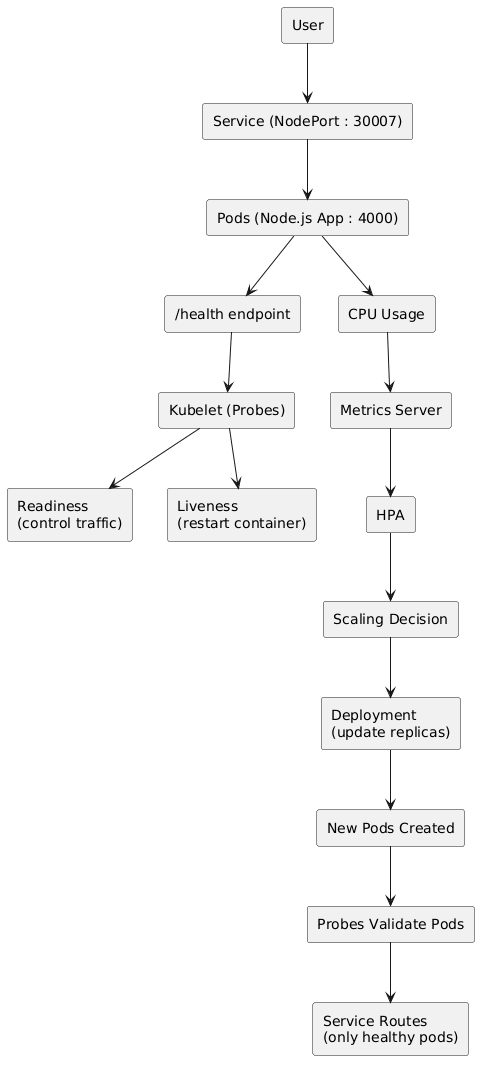

The diagram above was rendered by PlantUML. Its source (embedded in the PNG):
@startuml
top to bottom direction

rectangle "User" as User

rectangle "Service (NodePort : 30007)" as Service
rectangle "Pods (Node.js App : 4000)" as Pods

User --> Service
Service --> Pods

' --- Health Branch ---
rectangle "/health endpoint" as Health
rectangle "Kubelet (Probes)" as Kubelet
rectangle "Readiness\n(control traffic)" as Readiness
rectangle "Liveness\n(restart container)" as Liveness

Pods --> Health
Health --> Kubelet
Kubelet --> Readiness
Kubelet --> Liveness

' --- Scaling Branch ---
rectangle "CPU Usage" as CPU
rectangle "Metrics Server" as Metrics
rectangle "HPA" as HPA
rectangle "Scaling Decision" as Decision
rectangle "Deployment\n(update replicas)" as Deployment

Pods --> CPU
CPU --> Metrics
Metrics --> HPA
HPA --> Decision
Decision --> Deployment

' --- Bottom Flow ---
rectangle "New Pods Created" as NewPods
rectangle "Probes Validate Pods" as Validate
rectangle "Service Routes\n(only healthy pods)" as Routing

Deployment --> NewPods
NewPods --> Validate
Validate --> Routing
@enduml